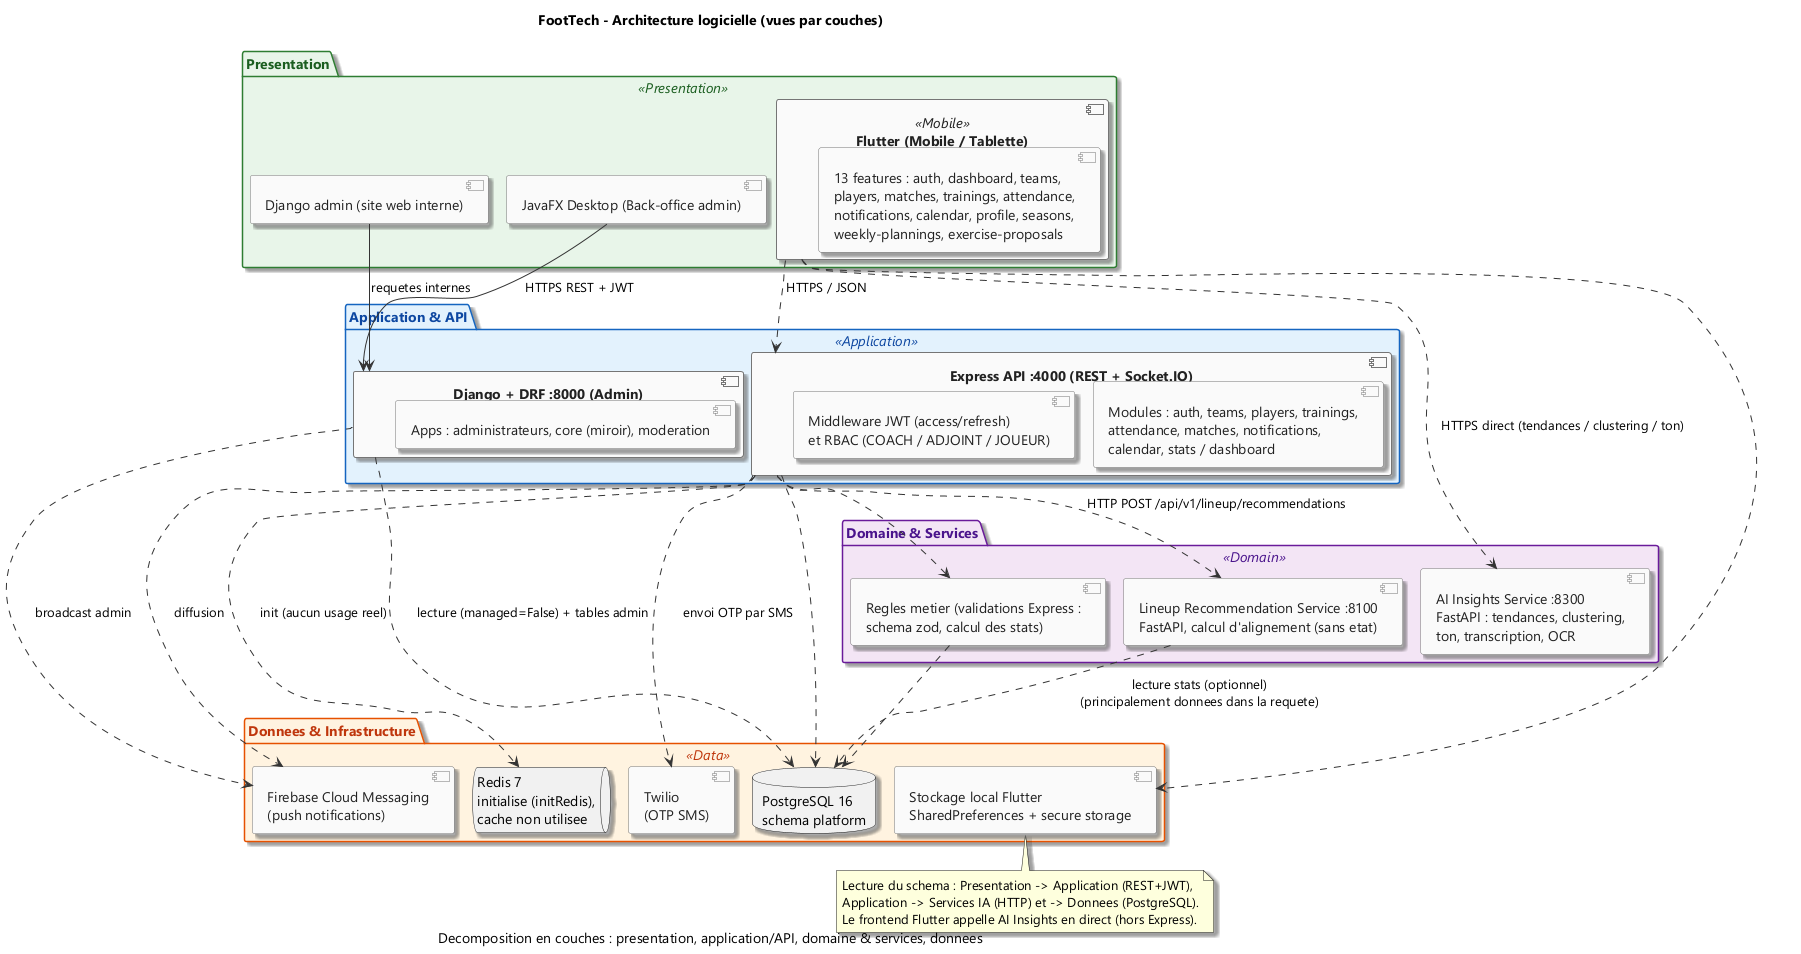

The diagram above was rendered by PlantUML. Its source (embedded in the PNG):
@startuml
!pragma layout smetana
title FootTech - Architecture logicielle (vues par couches)
caption Decomposition en couches : presentation, application/API, domaine & services, donnees

skinparam backgroundColor #FFFFFF
skinparam defaultFontName "Segoe UI"
skinparam shadowing true
skinparam ArrowColor #333333

skinparam package {
    BackgroundColor #FFFFFF
    BorderColor #90A4AE
    FontColor #263238
}
skinparam package<<Presentation>> {
    BackgroundColor #E8F5E9
    BorderColor #2E7D32
    FontColor #1B5E20
}
skinparam package<<Application>> {
    BackgroundColor #E3F2FD
    BorderColor #1565C0
    FontColor #0D47A1
}
skinparam package<<Domain>> {
    BackgroundColor #F3E5F5
    BorderColor #6A1B9A
    FontColor #4A148C
}
skinparam package<<Data>> {
    BackgroundColor #FFF3E0
    BorderColor #E65100
    FontColor #BF360C
}

skinparam component {
    BackgroundColor #FAFAFA
    BorderColor #757575
    FontColor #212121
}

' ============================================================================
' COUCHE PRESENTATION
' ============================================================================
package "Presentation" as P <<Presentation>> {
    component "Flutter (Mobile / Tablette)" as FLU <<Mobile>> {
        component "13 features : auth, dashboard, teams,\nplayers, matches, trainings, attendance,\nnotifications, calendar, profile, seasons,\nweekly-plannings, exercise-proposals"
    }
    component "JavaFX Desktop (Back-office admin)" as DES
    component "Django admin (site web interne)" as ADMSITE
}

' ============================================================================
' COUCHE APPLICATION / API
' ============================================================================
package "Application & API" as A <<Application>> {
    component "Express API :4000 (REST + Socket.IO)" as API {
        component "Modules : auth, teams, players, trainings,\nattendance, matches, notifications,\ncalendar, stats / dashboard"
        component "Middleware JWT (access/refresh)\net RBAC (COACH / ADJOINT / JOUEUR)"
    }
    component "Django + DRF :8000 (Admin)" as DJA {
        component "Apps : administrateurs, core (miroir), moderation"
    }
}

' ============================================================================
' COUCHE DOMAINE / SERVICES
' ============================================================================
package "Domaine & Services" as D <<Domain>> {
    component "Regles metier (validations Express :\nschema zod, calcul des stats)" as RULES
    component "Lineup Recommendation Service :8100\nFastAPI, calcul d'alignement (sans etat)" as LINEUP
    component "AI Insights Service :8300\nFastAPI : tendances, clustering,\nton, transcription, OCR" as INSIGHTS
}

' ============================================================================
' COUCHE DONNEES / INFRASTRUCTURE
' ============================================================================
package "Donnees & Infrastructure" as DATA <<Data>> {
    database "PostgreSQL 16\nschema platform" as PG
    queue "Redis 7\ninitialise (initRedis),\ncache non utilisee" as RD
    component "Firebase Cloud Messaging\n(push notifications)" as FCM
    component "Twilio\n(OTP SMS)" as TW
    component "Stockage local Flutter\nSharedPreferences + secure storage" as LOCAL
}

' ============================================================================
' DEPENDANCES
' ============================================================================
FLU ..> API : HTTPS / JSON
FLU ..> INSIGHTS : HTTPS direct (tendances / clustering / ton)
DES --> DJA : HTTPS REST + JWT
ADMSITE --> DJA : requetes internes
API ..> RULES
API ..> LINEUP : HTTP POST /api/v1/lineup/recommendations
RULES ..> PG
LINEUP ..> PG : lecture stats (optionnel)\n(principalement donnees dans la requete)
API ..> PG
API ..> RD : init (aucun usage reel)
API ..> FCM : diffusion
API ..> TW : envoi OTP par SMS
DJA ..> PG : lecture (managed=False) + tables admin
FLU ..> LOCAL
DJA ..> FCM : broadcast admin

note bottom
  Lecture du schema : Presentation -> Application (REST+JWT),
  Application -> Services IA (HTTP) et -> Donnees (PostgreSQL).
  Le frontend Flutter appelle AI Insights en direct (hors Express).
end note

@enduml